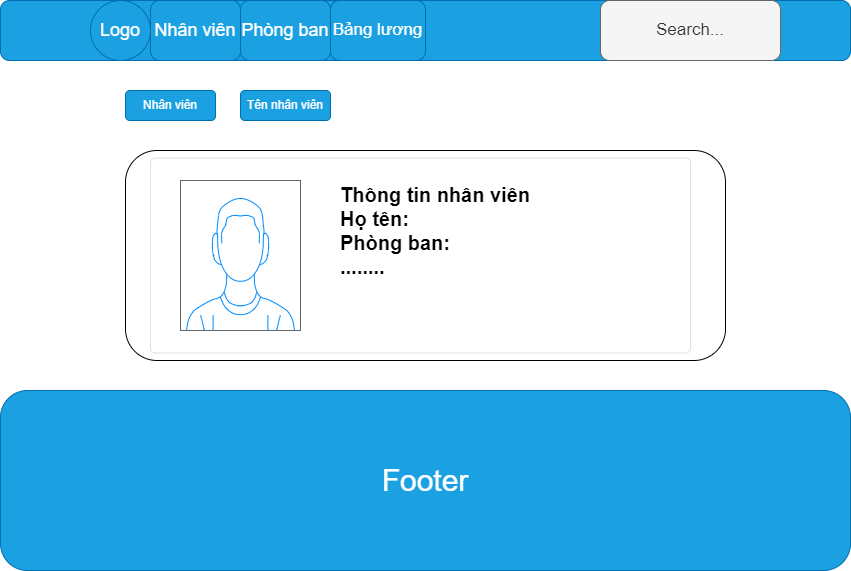

The diagram above was exported from draw.io. Its source (the exported page's mxGraphModel, read from the mxfile embedded in the PNG):
<mxGraphModel dx="1560" dy="1150" grid="1" gridSize="30" guides="1" tooltips="1" connect="1" arrows="1" fold="1" page="1" pageScale="1" pageWidth="850" pageHeight="1100" math="0" shadow="0">
  <root>
    <mxCell id="0" />
    <mxCell id="1" parent="0" />
    <mxCell id="61" value="" style="rounded=1;whiteSpace=wrap;html=1;labelBackgroundColor=#66FFFF;fillColor=#1ba1e2;fontColor=#ffffff;strokeColor=#006EAF;" parent="1" vertex="1">
      <mxGeometry width="850" height="60" as="geometry" />
    </mxCell>
    <mxCell id="62" value="Footer" style="rounded=1;whiteSpace=wrap;html=1;fontSize=30;fillColor=#1ba1e2;fontColor=#ffffff;strokeColor=#006EAF;" parent="1" vertex="1">
      <mxGeometry y="390" width="850" height="180" as="geometry" />
    </mxCell>
    <mxCell id="180" value="Logo" style="ellipse;whiteSpace=wrap;html=1;aspect=fixed;fontSize=18;fillColor=#1ba1e2;fontColor=#ffffff;strokeColor=#006EAF;" parent="1" vertex="1">
      <mxGeometry x="90" width="60" height="60" as="geometry" />
    </mxCell>
    <mxCell id="181" value="Nhân viên" style="rounded=1;whiteSpace=wrap;html=1;fontSize=18;fillColor=#1ba1e2;fontColor=#ffffff;strokeColor=#006EAF;" parent="1" vertex="1">
      <mxGeometry x="150" width="90" height="60" as="geometry" />
    </mxCell>
    <mxCell id="184" value="" style="edgeStyle=none;html=1;fontSize=25;" parent="1" source="182" target="181" edge="1">
      <mxGeometry relative="1" as="geometry" />
    </mxCell>
    <mxCell id="182" value="Phòng ban" style="rounded=1;whiteSpace=wrap;html=1;fontSize=18;fillColor=#1ba1e2;fontColor=#ffffff;strokeColor=#006EAF;" parent="1" vertex="1">
      <mxGeometry x="240" width="90" height="60" as="geometry" />
    </mxCell>
    <mxCell id="183" value="Bảng lương" style="rounded=1;whiteSpace=wrap;html=1;fontSize=17;fillColor=#1ba1e2;fontColor=#ffffff;strokeColor=#006EAF;" parent="1" vertex="1">
      <mxGeometry x="330" width="95" height="60" as="geometry" />
    </mxCell>
    <mxCell id="185" value="Search..." style="rounded=1;whiteSpace=wrap;html=1;fontSize=17;fillColor=#f5f5f5;strokeColor=#666666;fontColor=#333333;" parent="1" vertex="1">
      <mxGeometry x="600" width="180" height="60" as="geometry" />
    </mxCell>
    <mxCell id="190" value="" style="rounded=1;whiteSpace=wrap;html=1;" vertex="1" parent="1">
      <mxGeometry x="125" y="150" width="600" height="210" as="geometry" />
    </mxCell>
    <mxCell id="192" value="Nhân viên" style="rounded=1;whiteSpace=wrap;html=1;fillColor=#1ba1e2;fontColor=#ffffff;strokeColor=#006EAF;" vertex="1" parent="1">
      <mxGeometry x="125" y="90" width="90" height="30" as="geometry" />
    </mxCell>
    <mxCell id="193" value="Tên nhân viên" style="rounded=1;whiteSpace=wrap;html=1;fillColor=#1ba1e2;fontColor=#ffffff;strokeColor=#006EAF;" vertex="1" parent="1">
      <mxGeometry x="240" y="90" width="90" height="30" as="geometry" />
    </mxCell>
    <mxCell id="195" value="&lt;span style=&quot;font-size: 20px&quot;&gt;&lt;b&gt;Thông tin nhân viên&lt;br&gt;Họ tên:&lt;br&gt;Phòng ban:&amp;nbsp;&lt;br&gt;........&lt;br&gt;&lt;/b&gt;&lt;/span&gt;" style="html=1;shadow=0;dashed=0;shape=mxgraph.bootstrap.rrect;rSize=5;strokeColor=#DFDFDF;html=1;whiteSpace=wrap;fillColor=#ffffff;fontColor=#000000;verticalAlign=top;align=left;spacing=20;fontSize=14;spacingLeft=170;" vertex="1" parent="1">
      <mxGeometry x="150" y="157.5" width="540" height="195" as="geometry" />
    </mxCell>
    <mxCell id="197" value="" style="verticalLabelPosition=bottom;shadow=0;dashed=0;align=center;html=1;verticalAlign=top;strokeWidth=1;shape=mxgraph.mockup.containers.userMale;strokeColor=#666666;strokeColor2=#008cff;" vertex="1" parent="1">
      <mxGeometry x="180" y="180" width="120" height="150" as="geometry" />
    </mxCell>
  </root>
</mxGraphModel>